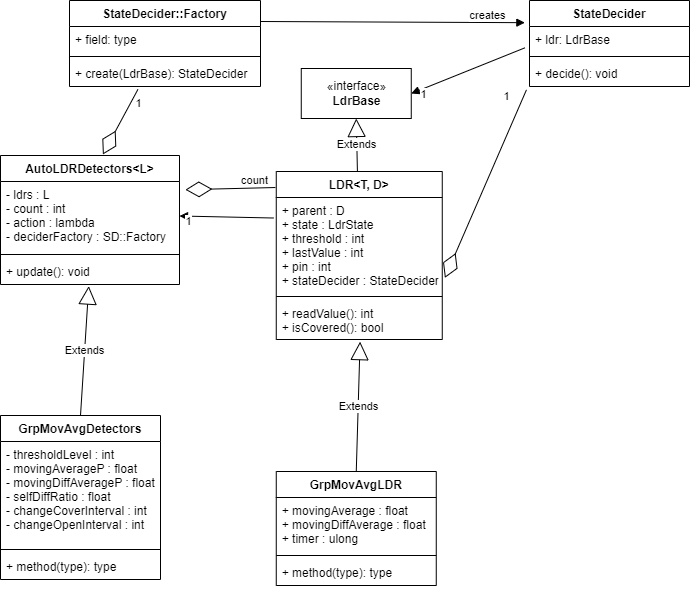

The diagram above was exported from draw.io. Its source (the exported page's mxGraphModel, read from the mxfile embedded in the PNG):
<mxGraphModel dx="794" dy="508" grid="0" gridSize="10" guides="1" tooltips="1" connect="1" arrows="1" fold="1" page="1" pageScale="1" pageWidth="827" pageHeight="1169" math="0" shadow="0">
  <root>
    <mxCell id="WIyWlLk6GJQsqaUBKTNV-0" />
    <mxCell id="WIyWlLk6GJQsqaUBKTNV-1" parent="WIyWlLk6GJQsqaUBKTNV-0" />
    <mxCell id="5OUVOq_VHRf_IlFjje-8-0" value="LDR&lt;T, D&gt;" style="swimlane;fontStyle=1;align=center;verticalAlign=top;childLayout=stackLayout;horizontal=1;startSize=26;horizontalStack=0;resizeParent=1;resizeParentMax=0;resizeLast=0;collapsible=1;marginBottom=0;" parent="WIyWlLk6GJQsqaUBKTNV-1" vertex="1">
      <mxGeometry x="366.76" y="179" width="166" height="168" as="geometry" />
    </mxCell>
    <mxCell id="5OUVOq_VHRf_IlFjje-8-13" value="+ parent : D&#10;+ state : LdrState&#10;+ threshold : int&#10;+ lastValue : int&#10;+ pin : int&#10;+ stateDecider : StateDecider" style="text;strokeColor=none;fillColor=none;align=left;verticalAlign=top;spacingLeft=4;spacingRight=4;overflow=hidden;rotatable=0;points=[[0,0.5],[1,0.5]];portConstraint=eastwest;" parent="5OUVOq_VHRf_IlFjje-8-0" vertex="1">
      <mxGeometry y="26" width="166" height="95" as="geometry" />
    </mxCell>
    <mxCell id="5OUVOq_VHRf_IlFjje-8-2" value="" style="line;strokeWidth=1;fillColor=none;align=left;verticalAlign=middle;spacingTop=-1;spacingLeft=3;spacingRight=3;rotatable=0;labelPosition=right;points=[];portConstraint=eastwest;strokeColor=inherit;" parent="5OUVOq_VHRf_IlFjje-8-0" vertex="1">
      <mxGeometry y="121" width="166" height="8" as="geometry" />
    </mxCell>
    <mxCell id="5OUVOq_VHRf_IlFjje-8-3" value="+ readValue(): int&#10;+ isCovered(): bool" style="text;strokeColor=none;fillColor=none;align=left;verticalAlign=top;spacingLeft=4;spacingRight=4;overflow=hidden;rotatable=0;points=[[0,0.5],[1,0.5]];portConstraint=eastwest;" parent="5OUVOq_VHRf_IlFjje-8-0" vertex="1">
      <mxGeometry y="129" width="166" height="39" as="geometry" />
    </mxCell>
    <mxCell id="5OUVOq_VHRf_IlFjje-8-4" value="AutoLDRDetectors&lt;L&gt;" style="swimlane;fontStyle=1;align=center;verticalAlign=top;childLayout=stackLayout;horizontal=1;startSize=26;horizontalStack=0;resizeParent=1;resizeParentMax=0;resizeLast=0;collapsible=1;marginBottom=0;" parent="WIyWlLk6GJQsqaUBKTNV-1" vertex="1">
      <mxGeometry x="91" y="163" width="179" height="129" as="geometry" />
    </mxCell>
    <mxCell id="5OUVOq_VHRf_IlFjje-8-5" value="- ldrs : L&#10;- count : int&#10;- action : lambda&#10;- deciderFactory : SD::Factory" style="text;strokeColor=none;fillColor=none;align=left;verticalAlign=top;spacingLeft=4;spacingRight=4;overflow=hidden;rotatable=0;points=[[0,0.5],[1,0.5]];portConstraint=eastwest;" parent="5OUVOq_VHRf_IlFjje-8-4" vertex="1">
      <mxGeometry y="26" width="179" height="69" as="geometry" />
    </mxCell>
    <mxCell id="5OUVOq_VHRf_IlFjje-8-6" value="" style="line;strokeWidth=1;fillColor=none;align=left;verticalAlign=middle;spacingTop=-1;spacingLeft=3;spacingRight=3;rotatable=0;labelPosition=right;points=[];portConstraint=eastwest;strokeColor=inherit;" parent="5OUVOq_VHRf_IlFjje-8-4" vertex="1">
      <mxGeometry y="95" width="179" height="8" as="geometry" />
    </mxCell>
    <mxCell id="5OUVOq_VHRf_IlFjje-8-7" value="+ update(): void" style="text;strokeColor=none;fillColor=none;align=left;verticalAlign=top;spacingLeft=4;spacingRight=4;overflow=hidden;rotatable=0;points=[[0,0.5],[1,0.5]];portConstraint=eastwest;" parent="5OUVOq_VHRf_IlFjje-8-4" vertex="1">
      <mxGeometry y="103" width="179" height="26" as="geometry" />
    </mxCell>
    <mxCell id="5OUVOq_VHRf_IlFjje-8-15" value="" style="endArrow=block;endFill=1;html=1;align=left;verticalAlign=top;rounded=0;entryX=1;entryY=0.5;entryDx=0;entryDy=0;exitX=-0.015;exitY=0.216;exitDx=0;exitDy=0;exitPerimeter=0;" parent="WIyWlLk6GJQsqaUBKTNV-1" source="5OUVOq_VHRf_IlFjje-8-13" target="5OUVOq_VHRf_IlFjje-8-5" edge="1">
      <mxGeometry x="-1" relative="1" as="geometry">
        <mxPoint x="401" y="263" as="sourcePoint" />
        <mxPoint x="391" y="473" as="targetPoint" />
      </mxGeometry>
    </mxCell>
    <mxCell id="5OUVOq_VHRf_IlFjje-8-31" value="1" style="edgeLabel;html=1;align=center;verticalAlign=middle;resizable=0;points=[];" parent="5OUVOq_VHRf_IlFjje-8-15" vertex="1" connectable="0">
      <mxGeometry x="0.8184" y="3" relative="1" as="geometry">
        <mxPoint y="2" as="offset" />
      </mxGeometry>
    </mxCell>
    <mxCell id="5OUVOq_VHRf_IlFjje-8-18" value="GrpMovAvgLDR" style="swimlane;fontStyle=1;align=center;verticalAlign=top;childLayout=stackLayout;horizontal=1;startSize=26;horizontalStack=0;resizeParent=1;resizeParentMax=0;resizeLast=0;collapsible=1;marginBottom=0;" parent="WIyWlLk6GJQsqaUBKTNV-1" vertex="1">
      <mxGeometry x="366.76" y="479" width="160" height="114" as="geometry" />
    </mxCell>
    <mxCell id="5OUVOq_VHRf_IlFjje-8-19" value="+ movingAverage : float&#10;+ movingDiffAverage : float&#10;+ timer : ulong" style="text;strokeColor=none;fillColor=none;align=left;verticalAlign=top;spacingLeft=4;spacingRight=4;overflow=hidden;rotatable=0;points=[[0,0.5],[1,0.5]];portConstraint=eastwest;" parent="5OUVOq_VHRf_IlFjje-8-18" vertex="1">
      <mxGeometry y="26" width="160" height="54" as="geometry" />
    </mxCell>
    <mxCell id="5OUVOq_VHRf_IlFjje-8-20" value="" style="line;strokeWidth=1;fillColor=none;align=left;verticalAlign=middle;spacingTop=-1;spacingLeft=3;spacingRight=3;rotatable=0;labelPosition=right;points=[];portConstraint=eastwest;strokeColor=inherit;" parent="5OUVOq_VHRf_IlFjje-8-18" vertex="1">
      <mxGeometry y="80" width="160" height="8" as="geometry" />
    </mxCell>
    <mxCell id="5OUVOq_VHRf_IlFjje-8-21" value="+ method(type): type" style="text;strokeColor=none;fillColor=none;align=left;verticalAlign=top;spacingLeft=4;spacingRight=4;overflow=hidden;rotatable=0;points=[[0,0.5],[1,0.5]];portConstraint=eastwest;" parent="5OUVOq_VHRf_IlFjje-8-18" vertex="1">
      <mxGeometry y="88" width="160" height="26" as="geometry" />
    </mxCell>
    <mxCell id="5OUVOq_VHRf_IlFjje-8-22" value="Extends" style="endArrow=block;endSize=16;endFill=0;html=1;rounded=0;exitX=0.5;exitY=0;exitDx=0;exitDy=0;entryX=0.505;entryY=1.055;entryDx=0;entryDy=0;entryPerimeter=0;" parent="WIyWlLk6GJQsqaUBKTNV-1" source="5OUVOq_VHRf_IlFjje-8-18" target="5OUVOq_VHRf_IlFjje-8-3" edge="1">
      <mxGeometry width="160" relative="1" as="geometry">
        <mxPoint x="126.76" y="489" as="sourcePoint" />
        <mxPoint x="436.76" y="379" as="targetPoint" />
      </mxGeometry>
    </mxCell>
    <mxCell id="5OUVOq_VHRf_IlFjje-8-23" value="GrpMovAvgDetectors" style="swimlane;fontStyle=1;align=center;verticalAlign=top;childLayout=stackLayout;horizontal=1;startSize=26;horizontalStack=0;resizeParent=1;resizeParentMax=0;resizeLast=0;collapsible=1;marginBottom=0;" parent="WIyWlLk6GJQsqaUBKTNV-1" vertex="1">
      <mxGeometry x="91" y="423" width="160" height="164" as="geometry" />
    </mxCell>
    <mxCell id="5OUVOq_VHRf_IlFjje-8-24" value="- thresholdLevel : int&#10;- movingAverageP : float&#10;- movingDiffAverageP : float&#10;- selfDiffRatio : float&#10;- changeCoverInterval : int&#10;- changeOpenInterval : int" style="text;strokeColor=none;fillColor=none;align=left;verticalAlign=top;spacingLeft=4;spacingRight=4;overflow=hidden;rotatable=0;points=[[0,0.5],[1,0.5]];portConstraint=eastwest;" parent="5OUVOq_VHRf_IlFjje-8-23" vertex="1">
      <mxGeometry y="26" width="160" height="104" as="geometry" />
    </mxCell>
    <mxCell id="5OUVOq_VHRf_IlFjje-8-25" value="" style="line;strokeWidth=1;fillColor=none;align=left;verticalAlign=middle;spacingTop=-1;spacingLeft=3;spacingRight=3;rotatable=0;labelPosition=right;points=[];portConstraint=eastwest;strokeColor=inherit;" parent="5OUVOq_VHRf_IlFjje-8-23" vertex="1">
      <mxGeometry y="130" width="160" height="8" as="geometry" />
    </mxCell>
    <mxCell id="5OUVOq_VHRf_IlFjje-8-26" value="+ method(type): type" style="text;strokeColor=none;fillColor=none;align=left;verticalAlign=top;spacingLeft=4;spacingRight=4;overflow=hidden;rotatable=0;points=[[0,0.5],[1,0.5]];portConstraint=eastwest;" parent="5OUVOq_VHRf_IlFjje-8-23" vertex="1">
      <mxGeometry y="138" width="160" height="26" as="geometry" />
    </mxCell>
    <mxCell id="5OUVOq_VHRf_IlFjje-8-27" value="Extends" style="endArrow=block;endSize=16;endFill=0;html=1;rounded=0;entryX=0.493;entryY=1.062;entryDx=0;entryDy=0;entryPerimeter=0;exitX=0.5;exitY=0;exitDx=0;exitDy=0;" parent="WIyWlLk6GJQsqaUBKTNV-1" source="5OUVOq_VHRf_IlFjje-8-23" target="5OUVOq_VHRf_IlFjje-8-7" edge="1">
      <mxGeometry width="160" relative="1" as="geometry">
        <mxPoint x="201" y="393" as="sourcePoint" />
        <mxPoint x="461" y="683" as="targetPoint" />
      </mxGeometry>
    </mxCell>
    <mxCell id="5OUVOq_VHRf_IlFjje-8-29" value="" style="endArrow=diamondThin;endFill=0;endSize=24;html=1;rounded=0;entryX=1.033;entryY=0.119;entryDx=0;entryDy=0;entryPerimeter=0;exitX=-0.005;exitY=-0.105;exitDx=0;exitDy=0;exitPerimeter=0;" parent="WIyWlLk6GJQsqaUBKTNV-1" source="5OUVOq_VHRf_IlFjje-8-13" target="5OUVOq_VHRf_IlFjje-8-5" edge="1">
      <mxGeometry width="160" relative="1" as="geometry">
        <mxPoint x="221" y="473" as="sourcePoint" />
        <mxPoint x="381" y="473" as="targetPoint" />
      </mxGeometry>
    </mxCell>
    <mxCell id="5OUVOq_VHRf_IlFjje-8-30" value="count" style="edgeLabel;html=1;align=center;verticalAlign=middle;resizable=0;points=[];" parent="5OUVOq_VHRf_IlFjje-8-29" vertex="1" connectable="0">
      <mxGeometry x="-0.8507" relative="1" as="geometry">
        <mxPoint x="-14" y="-8" as="offset" />
      </mxGeometry>
    </mxCell>
    <mxCell id="i4KP3PJb2SRCqDbHEmpt-2" value="«interface»&lt;br&gt;&lt;b&gt;LdrBase&lt;/b&gt;" style="html=1;" vertex="1" parent="WIyWlLk6GJQsqaUBKTNV-1">
      <mxGeometry x="391.76" y="76" width="110" height="50" as="geometry" />
    </mxCell>
    <mxCell id="i4KP3PJb2SRCqDbHEmpt-3" value="Extends" style="endArrow=block;endSize=16;endFill=0;html=1;rounded=0;entryX=0.5;entryY=1;entryDx=0;entryDy=0;" edge="1" parent="WIyWlLk6GJQsqaUBKTNV-1" source="5OUVOq_VHRf_IlFjje-8-0" target="i4KP3PJb2SRCqDbHEmpt-2">
      <mxGeometry width="160" relative="1" as="geometry">
        <mxPoint x="574.76" y="263.43" as="sourcePoint" />
        <mxPoint x="575.56" y="122.57499999999999" as="targetPoint" />
      </mxGeometry>
    </mxCell>
    <mxCell id="i4KP3PJb2SRCqDbHEmpt-4" value="StateDecider" style="swimlane;fontStyle=1;align=center;verticalAlign=top;childLayout=stackLayout;horizontal=1;startSize=26;horizontalStack=0;resizeParent=1;resizeParentMax=0;resizeLast=0;collapsible=1;marginBottom=0;" vertex="1" parent="WIyWlLk6GJQsqaUBKTNV-1">
      <mxGeometry x="620" y="8" width="160" height="86" as="geometry" />
    </mxCell>
    <mxCell id="i4KP3PJb2SRCqDbHEmpt-5" value="+ ldr: LdrBase" style="text;strokeColor=none;fillColor=none;align=left;verticalAlign=top;spacingLeft=4;spacingRight=4;overflow=hidden;rotatable=0;points=[[0,0.5],[1,0.5]];portConstraint=eastwest;" vertex="1" parent="i4KP3PJb2SRCqDbHEmpt-4">
      <mxGeometry y="26" width="160" height="26" as="geometry" />
    </mxCell>
    <mxCell id="i4KP3PJb2SRCqDbHEmpt-6" value="" style="line;strokeWidth=1;fillColor=none;align=left;verticalAlign=middle;spacingTop=-1;spacingLeft=3;spacingRight=3;rotatable=0;labelPosition=right;points=[];portConstraint=eastwest;strokeColor=inherit;" vertex="1" parent="i4KP3PJb2SRCqDbHEmpt-4">
      <mxGeometry y="52" width="160" height="8" as="geometry" />
    </mxCell>
    <mxCell id="i4KP3PJb2SRCqDbHEmpt-7" value="+ decide(): void" style="text;strokeColor=none;fillColor=none;align=left;verticalAlign=top;spacingLeft=4;spacingRight=4;overflow=hidden;rotatable=0;points=[[0,0.5],[1,0.5]];portConstraint=eastwest;" vertex="1" parent="i4KP3PJb2SRCqDbHEmpt-4">
      <mxGeometry y="60" width="160" height="26" as="geometry" />
    </mxCell>
    <mxCell id="i4KP3PJb2SRCqDbHEmpt-8" value="" style="endArrow=block;endFill=1;html=1;align=left;verticalAlign=top;rounded=0;entryX=1;entryY=0.5;entryDx=0;entryDy=0;exitX=-0.029;exitY=0.821;exitDx=0;exitDy=0;exitPerimeter=0;" edge="1" parent="WIyWlLk6GJQsqaUBKTNV-1" source="i4KP3PJb2SRCqDbHEmpt-5" target="i4KP3PJb2SRCqDbHEmpt-2">
      <mxGeometry x="-1" relative="1" as="geometry">
        <mxPoint x="635.3599999999999" y="115.144" as="sourcePoint" />
        <mxPoint x="522" y="108" as="targetPoint" />
      </mxGeometry>
    </mxCell>
    <mxCell id="i4KP3PJb2SRCqDbHEmpt-9" value="1" style="edgeLabel;html=1;align=center;verticalAlign=middle;resizable=0;points=[];" vertex="1" connectable="0" parent="i4KP3PJb2SRCqDbHEmpt-8">
      <mxGeometry x="0.8184" y="3" relative="1" as="geometry">
        <mxPoint y="2" as="offset" />
      </mxGeometry>
    </mxCell>
    <mxCell id="i4KP3PJb2SRCqDbHEmpt-10" value="" style="endArrow=diamondThin;endFill=0;endSize=24;html=1;rounded=0;entryX=1.016;entryY=0.846;entryDx=0;entryDy=0;entryPerimeter=0;exitX=-0.019;exitY=1.128;exitDx=0;exitDy=0;exitPerimeter=0;" edge="1" parent="WIyWlLk6GJQsqaUBKTNV-1" source="i4KP3PJb2SRCqDbHEmpt-7" target="5OUVOq_VHRf_IlFjje-8-13">
      <mxGeometry width="160" relative="1" as="geometry">
        <mxPoint x="637" y="146" as="sourcePoint" />
        <mxPoint x="533.3499999999999" y="262.90600000000006" as="targetPoint" />
      </mxGeometry>
    </mxCell>
    <mxCell id="i4KP3PJb2SRCqDbHEmpt-11" value="1" style="edgeLabel;html=1;align=center;verticalAlign=middle;resizable=0;points=[];" vertex="1" connectable="0" parent="i4KP3PJb2SRCqDbHEmpt-10">
      <mxGeometry x="-0.8507" relative="1" as="geometry">
        <mxPoint x="-14" y="-8" as="offset" />
      </mxGeometry>
    </mxCell>
    <mxCell id="i4KP3PJb2SRCqDbHEmpt-12" value="StateDecider::Factory" style="swimlane;fontStyle=1;align=center;verticalAlign=top;childLayout=stackLayout;horizontal=1;startSize=26;horizontalStack=0;resizeParent=1;resizeParentMax=0;resizeLast=0;collapsible=1;marginBottom=0;" vertex="1" parent="WIyWlLk6GJQsqaUBKTNV-1">
      <mxGeometry x="160" y="8" width="191" height="86" as="geometry" />
    </mxCell>
    <mxCell id="i4KP3PJb2SRCqDbHEmpt-13" value="+ field: type" style="text;strokeColor=none;fillColor=none;align=left;verticalAlign=top;spacingLeft=4;spacingRight=4;overflow=hidden;rotatable=0;points=[[0,0.5],[1,0.5]];portConstraint=eastwest;" vertex="1" parent="i4KP3PJb2SRCqDbHEmpt-12">
      <mxGeometry y="26" width="191" height="26" as="geometry" />
    </mxCell>
    <mxCell id="i4KP3PJb2SRCqDbHEmpt-14" value="" style="line;strokeWidth=1;fillColor=none;align=left;verticalAlign=middle;spacingTop=-1;spacingLeft=3;spacingRight=3;rotatable=0;labelPosition=right;points=[];portConstraint=eastwest;strokeColor=inherit;" vertex="1" parent="i4KP3PJb2SRCqDbHEmpt-12">
      <mxGeometry y="52" width="191" height="8" as="geometry" />
    </mxCell>
    <mxCell id="i4KP3PJb2SRCqDbHEmpt-15" value="+ create(LdrBase): StateDecider" style="text;strokeColor=none;fillColor=none;align=left;verticalAlign=top;spacingLeft=4;spacingRight=4;overflow=hidden;rotatable=0;points=[[0,0.5],[1,0.5]];portConstraint=eastwest;" vertex="1" parent="i4KP3PJb2SRCqDbHEmpt-12">
      <mxGeometry y="60" width="191" height="26" as="geometry" />
    </mxCell>
    <mxCell id="i4KP3PJb2SRCqDbHEmpt-17" value="" style="endArrow=diamondThin;endFill=0;endSize=24;html=1;rounded=0;entryX=0.572;entryY=-0.008;entryDx=0;entryDy=0;entryPerimeter=0;exitX=0.358;exitY=1.115;exitDx=0;exitDy=0;exitPerimeter=0;" edge="1" parent="WIyWlLk6GJQsqaUBKTNV-1" source="i4KP3PJb2SRCqDbHEmpt-15" target="5OUVOq_VHRf_IlFjje-8-4">
      <mxGeometry width="160" relative="1" as="geometry">
        <mxPoint x="290.54" y="33.99799999999996" as="sourcePoint" />
        <mxPoint x="185.99599999999992" y="160.04" as="targetPoint" />
      </mxGeometry>
    </mxCell>
    <mxCell id="i4KP3PJb2SRCqDbHEmpt-18" value="1" style="edgeLabel;html=1;align=center;verticalAlign=middle;resizable=0;points=[];" vertex="1" connectable="0" parent="i4KP3PJb2SRCqDbHEmpt-17">
      <mxGeometry x="-0.8507" relative="1" as="geometry">
        <mxPoint x="3" y="8" as="offset" />
      </mxGeometry>
    </mxCell>
    <mxCell id="i4KP3PJb2SRCqDbHEmpt-19" value="" style="endArrow=block;endFill=1;html=1;align=left;verticalAlign=top;rounded=0;entryX=-0.029;entryY=-0.128;entryDx=0;entryDy=0;exitX=1;exitY=0.25;exitDx=0;exitDy=0;entryPerimeter=0;" edge="1" parent="WIyWlLk6GJQsqaUBKTNV-1">
      <mxGeometry x="-1" relative="1" as="geometry">
        <mxPoint x="351" y="29" as="sourcePoint" />
        <mxPoint x="615.3599999999999" y="30.172000000000025" as="targetPoint" />
      </mxGeometry>
    </mxCell>
    <mxCell id="i4KP3PJb2SRCqDbHEmpt-20" value="creates" style="edgeLabel;html=1;align=center;verticalAlign=middle;resizable=0;points=[];" vertex="1" connectable="0" parent="i4KP3PJb2SRCqDbHEmpt-19">
      <mxGeometry x="0.8184" y="3" relative="1" as="geometry">
        <mxPoint x="-14" y="-5" as="offset" />
      </mxGeometry>
    </mxCell>
  </root>
</mxGraphModel>